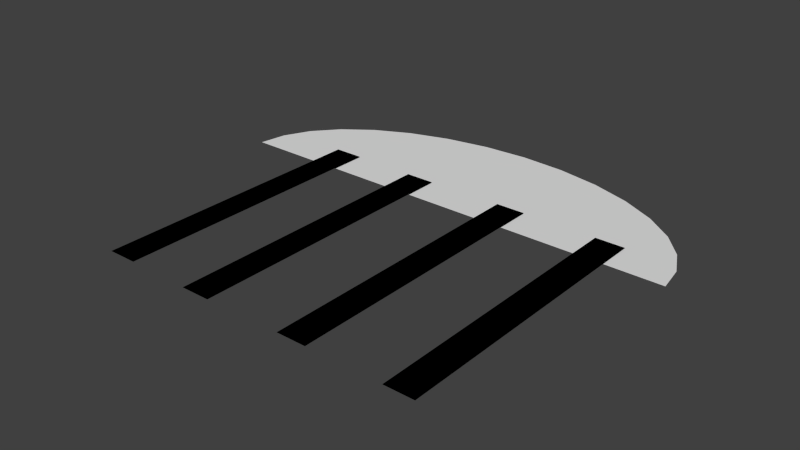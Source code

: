 # Source: Jellyfish.blend  (saved by Blender 2.75.0; exported with 4.5.12 LTS)
import bpy
from mathutils import Matrix  # noqa: F401  (used for matrix-valued properties, if any)

bpy.ops.wm.read_factory_settings(use_empty=True)
scene = bpy.context.scene
scene.name = 'Scene'

# ---- collections
col_collection_1 = bpy.data.collections.new('Collection 1'); scene.collection.children.link(col_collection_1)

# ---- world
world_world = bpy.data.worlds.new('World'); scene.world = world_world
world_world.color = (0.05088, 0.05088, 0.05088)
world_world.use_sun_shadow = False
world_world.sun_shadow_jitter_overblur = 0.0
world_world.cycles.sampling_method = 'MANUAL'
world_world.cycles.sample_map_resolution = 256

# ---- meshes
me_plane_003 = bpy.data.meshes.new('Plane.003')
me_plane_003.from_pydata([(-0.1035, -1.884, 0.0), (0.1035, -1.884, 0.0), (-0.1035, 0.1162, 0.0), (0.1035, 0.1162, 0.0), (-0.1035, 0.1162, 0.0), (-0.1035, -1.884, 0.0), (0.1035, -1.884, 0.0), (0.1035, 0.1162, 0.0), (-0.1035, -1.884, 0.0)], [(5, 8)], [(0, 2, 3, 1), (5, 6, 7, 4), (0, 1, 6, 5), (1, 3, 7, 6), (2, 0, 5, 4), (3, 2, 4, 7)])
me_plane_003.use_remesh_preserve_volume = False
me_plane_003.use_remesh_preserve_attributes = False
me_plane_003.use_mirror_vertex_groups = False
me_plane_003.update()
me_plane_002 = bpy.data.meshes.new('Plane.002')
me_plane_002.from_pydata([(-0.1035, -1.884, 0.0), (0.1035, -1.884, 0.0), (-0.1035, 0.1162, 0.0), (0.1035, 0.1162, 0.0), (-0.1035, 0.1162, 0.0), (-0.1035, -1.884, 0.0), (0.1035, -1.884, 0.0), (0.1035, 0.1162, 0.0), (-0.1035, -1.884, 0.0)], [(5, 8)], [(0, 2, 3, 1), (5, 6, 7, 4), (0, 1, 6, 5), (1, 3, 7, 6), (2, 0, 5, 4), (3, 2, 4, 7)])
me_plane_002.use_remesh_preserve_volume = False
me_plane_002.use_remesh_preserve_attributes = False
me_plane_002.use_mirror_vertex_groups = False
me_plane_002.update()
me_plane_001 = bpy.data.meshes.new('Plane.001')
me_plane_001.from_pydata([(-0.1035, -1.884, 0.0), (0.1035, -1.884, 0.0), (-0.1035, 0.1162, 0.0), (0.1035, 0.1162, 0.0), (-0.1035, 0.1162, 0.0), (-0.1035, -1.884, 0.0), (0.1035, -1.884, 0.0), (0.1035, 0.1162, 0.0), (-0.1035, -1.884, 0.0)], [(5, 8)], [(0, 2, 3, 1), (5, 6, 7, 4), (0, 1, 6, 5), (1, 3, 7, 6), (2, 0, 5, 4), (3, 2, 4, 7)])
me_plane_001.use_remesh_preserve_volume = False
me_plane_001.use_remesh_preserve_attributes = False
me_plane_001.use_mirror_vertex_groups = False
me_plane_001.update()
me_plane = bpy.data.meshes.new('Plane')
me_plane.from_pydata([(-0.1035, -1.884, 0.0), (0.1035, -1.884, 0.0), (-0.1035, 0.1162, 0.0), (0.1035, 0.1162, 0.0), (-0.1035, 0.1162, 0.0), (-0.1035, -1.884, 0.0), (0.1035, -1.884, 0.0), (0.1035, 0.1162, 0.0), (-0.1035, -1.884, 0.0)], [(5, 8)], [(0, 2, 3, 1), (5, 6, 7, 4), (0, 1, 6, 5), (1, 3, 7, 6), (2, 0, 5, 4), (3, 2, 4, 7)])
me_plane.use_remesh_preserve_volume = False
me_plane.use_remesh_preserve_attributes = False
me_plane.use_mirror_vertex_groups = False
me_plane.update()
me_circle = bpy.data.meshes.new('Circle')
me_circle.from_pydata([(2.184e-07, 0.0, 0.0), (2.184e-07, 1.0, 0.0), (-0.3191, 0.9808, 0.0), (-0.6259, 0.9239, 0.0), (-0.9087, 0.8315, 0.0), (-1.157, 0.7071, 0.0), (-1.36, 0.5556, 0.0), (-1.511, 0.3827, 0.0), (-1.604, 0.1951, 0.0), (-1.636, 5.96e-08, 0.0), (1.636, 9.537e-07, 0.0), (1.604, 0.1951, 0.0), (1.511, 0.3827, 0.0), (1.36, 0.5556, 0.0), (1.157, 0.7071, 0.0), (0.9087, 0.8315, 0.0), (0.6259, 0.9239, 0.0), (0.3191, 0.9808, 0.0)], [], [(0, 1, 2), (0, 2, 3), (0, 3, 4), (0, 4, 5), (0, 5, 6), (0, 6, 7), (0, 7, 8), (0, 8, 9), (0, 10, 11), (0, 11, 12), (0, 12, 13), (0, 13, 14), (0, 14, 15), (0, 15, 16), (0, 16, 17), (0, 17, 1)])
me_circle.use_remesh_preserve_volume = False
me_circle.use_remesh_preserve_attributes = False
me_circle.use_mirror_vertex_groups = False
me_circle.update()

# ---- objects
ob_plane_003 = bpy.data.objects.new('Plane.003', me_plane_003)
ob_plane_002 = bpy.data.objects.new('Plane.002', me_plane_002)
ob_plane_001 = bpy.data.objects.new('Plane.001', me_plane_001)
ob_plane = bpy.data.objects.new('Plane', me_plane)
ob_circle = bpy.data.objects.new('Circle', me_circle)

# ---- transforms, parenting, visibility, modifiers, constraints
ob_plane_003.location = (1.096, 0.1387, 5.217)
ob_plane_003.lineart.crease_threshold = 0.0
ob_plane_002.location = (0.3641, 0.1388, 5.217)
ob_plane_002.lineart.crease_threshold = 0.0
ob_plane_001.location = (-0.3769, 0.1299, 5.217)
ob_plane_001.lineart.crease_threshold = 0.0
ob_plane.location = (-1.037, 0.139, 5.217)
ob_plane.lineart.crease_threshold = 0.0
ob_circle.location = (-0.03906, 0.01051, 5.208)
ob_circle.lineart.crease_threshold = 0.0

# ---- collection membership
col_collection_1.objects.link(ob_plane_003)
col_collection_1.objects.link(ob_plane_002)
col_collection_1.objects.link(ob_plane_001)
col_collection_1.objects.link(ob_plane)
col_collection_1.objects.link(ob_circle)

# ---- scene / render settings (as saved in the file)
scene.frame_start = 1; scene.frame_end = 250; scene.frame_set(1)
scene.render.engine = 'BLENDER_EEVEE_NEXT'
scene.render.resolution_percentage = 50
scene.render.dither_intensity = 0.0
scene.cycles.use_denoising = False
scene.cycles.samples = 10
scene.cycles.sampling_pattern = 'TABULATED_SOBOL'
scene.cycles.light_sampling_threshold = 0.0
scene.cycles.use_adaptive_sampling = False
scene.cycles.use_light_tree = False
scene.cycles.blur_glossy = 0.0
scene.cycles.pixel_filter_type = 'GAUSSIAN'
scene.cycles.sample_clamp_indirect = 0.0
scene.view_settings.view_transform = 'Standard'
bpy.context.view_layer.update()

# ---- added for rendering (the .blend has no active camera and no usable light): camera, sun
cam_auto = bpy.data.cameras.new('AutoCamera')
cam_auto.lens = 50.0
cam_auto.sensor_width = 36.0
cam_auto.clip_end = 1000.0
ob_auto_camera = bpy.data.objects.new('AutoCamera', cam_auto)
scene.collection.objects.link(ob_auto_camera)
ob_auto_camera.location = (3.92362, -5.12689, 8.38234)
ob_auto_camera.rotation_euler = (1.09748, -7.21219e-08, 0.694738)
scene.camera = ob_auto_camera
light_auto_sun = bpy.data.lights.new('AutoSun', 'SUN')
light_auto_sun.energy = 3.0
light_auto_sun.angle = 0.0523599
ob_auto_sun = bpy.data.objects.new('AutoSun', light_auto_sun)
scene.collection.objects.link(ob_auto_sun)
ob_auto_sun.rotation_euler = (0.872665, 0.174533, 0.523599)
bpy.context.view_layer.update()
